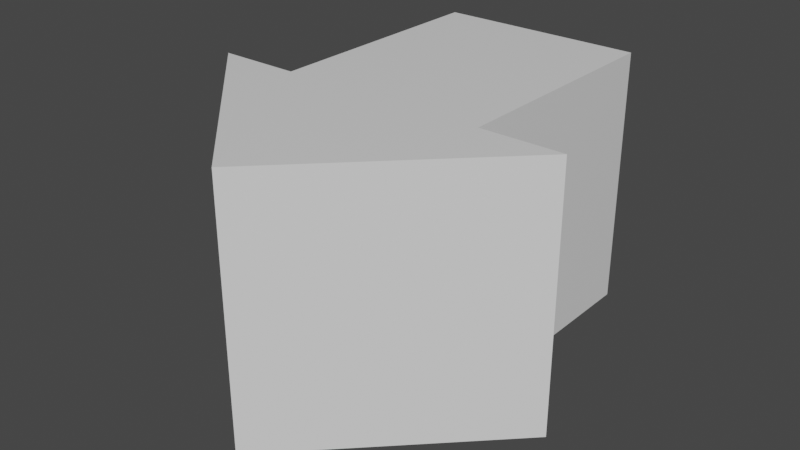 # Source: arrow.blend  (saved by Blender 3.0.42; exported with 4.5.12 LTS)
import bpy
from mathutils import Matrix  # noqa: F401  (used for matrix-valued properties, if any)

bpy.ops.wm.read_factory_settings(use_empty=True)
scene = bpy.context.scene
scene.name = 'Scene'

# ---- collections
col_collection = bpy.data.collections.new('Collection'); scene.collection.children.link(col_collection)

# ---- materials (node trees are filled in below, after node groups)
mat_material = bpy.data.materials.new('Material')
mat_material.alpha_threshold = 0.0
mat_material.use_transparent_shadow = False
mat_material.line_color = (0.0, 0.0, 0.0, 1.0)

# ---- material node trees
mat_material.use_nodes = True; mat_material.node_tree.nodes.clear()
_N = mat_material.node_tree.nodes; _L = mat_material.node_tree.links
n0 = _N.new('ShaderNodeOutputMaterial'); n0.name = 'Material Output'; n0.location = (300, 300)
n1 = _N.new('ShaderNodeBsdfPrincipled'); n1.name = 'Principled BSDF'; n1.location = (10, 300)
n1.distribution = 'GGX'
n1.subsurface_method = 'RANDOM_WALK_SKIN'
n1.inputs[2].default_value = 0.4
n1.inputs[3].default_value = 1.45
n1.inputs[27].default_value = (0.0, 0.0, 0.0, 1.0)
n1.inputs[28].default_value = 1.0
_L.new(n1.outputs[0], n0.inputs[0])
n0.is_active_output = True

# ---- world
world_world = bpy.data.worlds.new('World'); scene.world = world_world
world_world.use_nodes = True; world_world.node_tree.nodes.clear()
_N = world_world.node_tree.nodes; _L = world_world.node_tree.links
n0 = _N.new('ShaderNodeOutputWorld'); n0.name = 'World Output'; n0.location = (300, 300)
n1 = _N.new('ShaderNodeBackground'); n1.name = 'Background'; n1.location = (10, 300)
n1.inputs[0].default_value = (0.05088, 0.05088, 0.05088, 1.0)
_L.new(n1.outputs[0], n0.inputs[0])
n0.is_active_output = True
world_world.color = (0.05088, 0.05088, 0.05088)
world_world.use_sun_shadow = False
world_world.sun_shadow_jitter_overblur = 0.0

# ---- meshes
me_cube = bpy.data.meshes.new('Cube')
me_cube.from_pydata([(0.0, -1.192e-07, 2.0), (0.0, -1.192e-07, 0.0), (-1.414, 1.414, 2.0), (-1.414, 1.414, 0.0), (1.414, 1.414, 2.0), (1.414, 1.414, 0.0), (-0.7891, 1.414, 2.0), (0.7891, 1.414, 2.0), (-0.7891, 1.414, 0.0), (0.7891, 1.414, 0.0), (-0.7891, 3.257, 2.0), (-0.7891, 3.257, 0.0), (0.7891, 3.257, 0.0), (0.7891, 3.257, 2.0)], [], [(0, 4, 7, 6, 2), (8, 6, 10, 11), (5, 1, 3, 8, 9), (1, 0, 2, 3), (5, 4, 0, 1), (3, 2, 6, 8), (9, 7, 4, 5), (11, 10, 13, 12), (9, 8, 11, 12), (7, 9, 12, 13), (6, 7, 13, 10)])
_uv = me_cube.uv_layers.new(name='UVMap')
_uv.uv.foreach_set('vector', [0.625, 0.5, 0.875, 0.5, 0.7917, 0.5833, 0.7083, 0.6667, 0.625, 0.75, 0.2917, 0.6667, 0.625, 0.5833, 0.625, 0.5833, 0.2917, 0.6667, 0.125, 0.5, 0.375, 0.5, 0.375, 0.75, 0.2917, 0.6667, 0.2083, 0.5833, 0.375, 0.5, 0.625, 0.5, 0.625, 0.75, 0.375, 0.75, 0.375, 0.25, 0.625, 0.25, 0.625, 0.5, 0.375, 0.5, 0.375, 0.75, 0.625, 0.75, 0.625, 0.5833, 0.2917, 0.6667, 0.2083, 0.5833, 0.625, 0.4167, 0.625, 0.25, 0.125, 0.5, 0.2917, 0.6667, 0.625, 0.5833, 0.625, 0.4167, 0.2083, 0.5833, 0.2083, 0.5833, 0.2917, 0.6667, 0.2917, 0.6667, 0.2083, 0.5833, 0.625, 0.4167, 0.2083, 0.5833, 0.2083, 0.5833, 0.625, 0.4167, 0.7083, 0.6667, 0.7917, 0.5833, 0.7917, 0.5833, 0.7083, 0.6667])
me_cube.materials.append(mat_material)
me_cube.use_remesh_preserve_volume = False
me_cube.use_remesh_preserve_attributes = False
me_cube.use_mirror_vertex_groups = False
me_cube.update()

# ---- objects
ob_cube = bpy.data.objects.new('Cube', me_cube)

# ---- transforms, parenting, visibility, modifiers, constraints
ob_cube.location = (0.0, 0.0, -1.0)
ob_cube.lock_rotations_4d = False
ob_cube.empty_display_type = 'ARROWS'
ob_cube.lineart.crease_threshold = 0.0

# ---- collection membership
col_collection.objects.link(ob_cube)

# ---- scene / render settings (as saved in the file)
scene.frame_start = 1; scene.frame_end = 250; scene.frame_set(1)
scene.render.engine = 'BLENDER_EEVEE_NEXT'
scene.cycles.sampling_pattern = 'TABULATED_SOBOL'
scene.cycles.use_light_tree = False
scene.view_settings.view_transform = 'Filmic'
bpy.context.view_layer.update()

# ---- added for rendering (the .blend has no active camera and no usable light): camera, sun
cam_auto = bpy.data.cameras.new('AutoCamera')
cam_auto.lens = 50.0
cam_auto.sensor_width = 36.0
cam_auto.clip_end = 1000.0
ob_auto_camera = bpy.data.objects.new('AutoCamera', cam_auto)
scene.collection.objects.link(ob_auto_camera)
ob_auto_camera.location = (4.39947, -3.65069, 3.51958)
ob_auto_camera.rotation_euler = (1.09748, -7.21219e-08, 0.694738)
scene.camera = ob_auto_camera
light_auto_sun = bpy.data.lights.new('AutoSun', 'SUN')
light_auto_sun.energy = 3.0
light_auto_sun.angle = 0.0523599
ob_auto_sun = bpy.data.objects.new('AutoSun', light_auto_sun)
scene.collection.objects.link(ob_auto_sun)
ob_auto_sun.rotation_euler = (0.872665, 0.174533, 0.523599)
bpy.context.view_layer.update()
